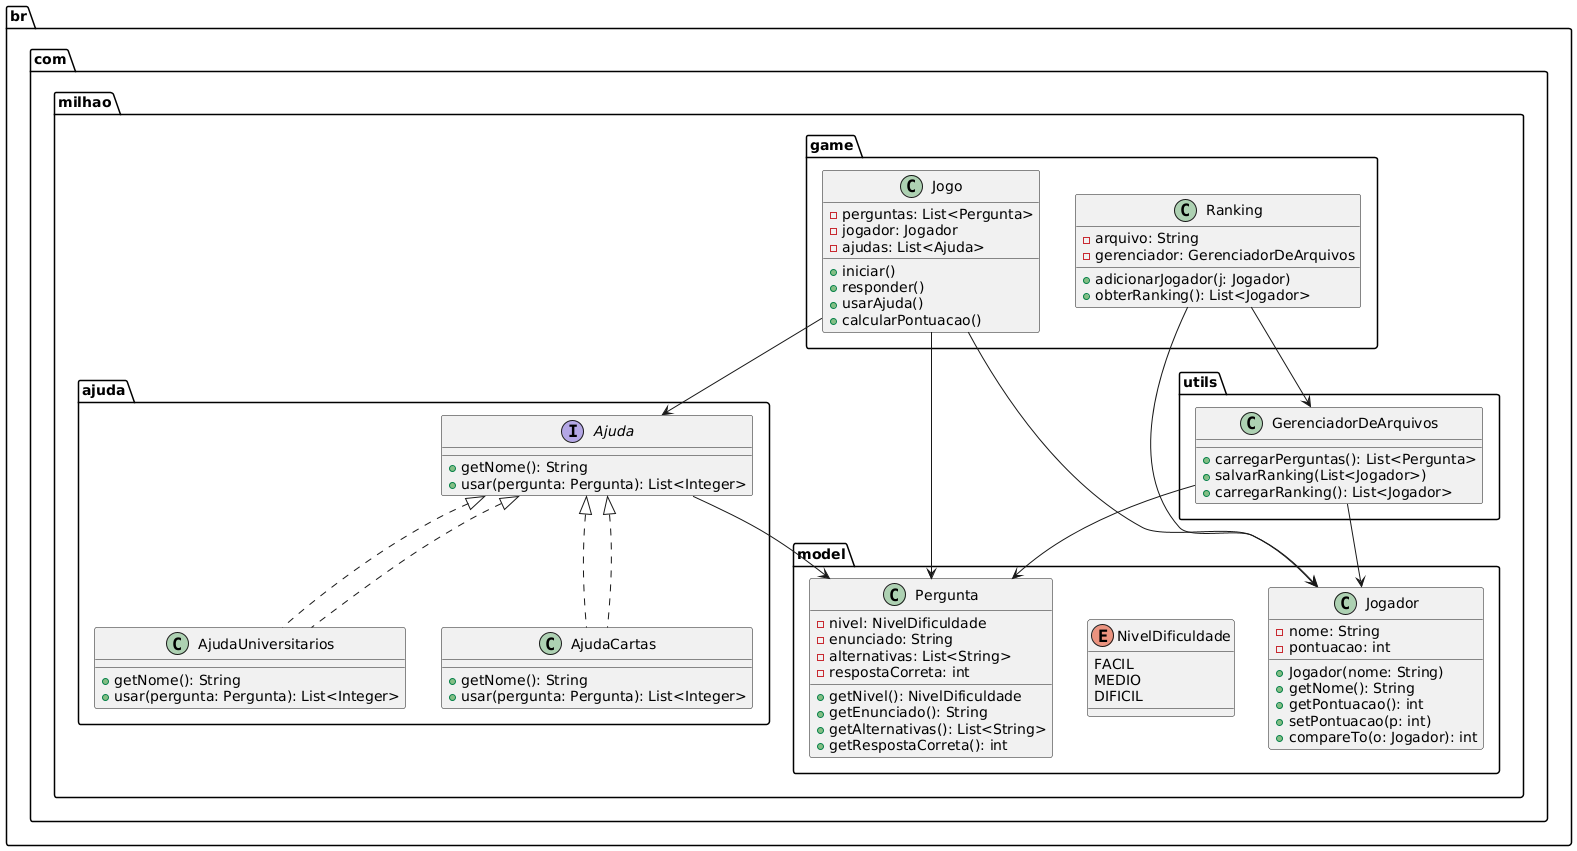

The diagram above was rendered by PlantUML. Its source (embedded in the PNG):
@startuml
package br.com.milhao.model {
    class Jogador {
        - nome: String
        - pontuacao: int
        + Jogador(nome: String)
        + getNome(): String
        + getPontuacao(): int
        + setPontuacao(p: int)
        + compareTo(o: Jogador): int
    }

    enum NivelDificuldade {
        FACIL
        MEDIO
        DIFICIL
    }

    class Pergunta {
        - nivel: NivelDificuldade
        - enunciado: String
        - alternativas: List<String>
        - respostaCorreta: int
        + getNivel(): NivelDificuldade
        + getEnunciado(): String
        + getAlternativas(): List<String>
        + getRespostaCorreta(): int
    }
}

package br.com.milhao.ajuda {
    interface Ajuda {
        + getNome(): String
        + usar(pergunta: Pergunta): List<Integer>
    }

    class AjudaCartas implements Ajuda {
        + getNome(): String
        + usar(pergunta: Pergunta): List<Integer>
    }

    class AjudaUniversitarios implements Ajuda {
        + getNome(): String
        + usar(pergunta: Pergunta): List<Integer>
    }

    Ajuda <|.. AjudaCartas
    Ajuda <|.. AjudaUniversitarios
}

package br.com.milhao.utils {
    class GerenciadorDeArquivos {
        + carregarPerguntas(): List<Pergunta>
        + salvarRanking(List<Jogador>)
        + carregarRanking(): List<Jogador>
    }
}

package br.com.milhao.game {
    class Jogo {
        - perguntas: List<Pergunta>
        - jogador: Jogador
        - ajudas: List<Ajuda>
        + iniciar()
        + responder()
        + usarAjuda()
        + calcularPontuacao()
    }

    class Ranking {
        - arquivo: String
        - gerenciador: GerenciadorDeArquivos
        + adicionarJogador(j: Jogador)
        + obterRanking(): List<Jogador>
    }
}

br.com.milhao.game.Jogo --> br.com.milhao.model.Jogador
br.com.milhao.game.Jogo --> br.com.milhao.model.Pergunta
br.com.milhao.game.Jogo --> br.com.milhao.ajuda.Ajuda
br.com.milhao.game.Ranking --> br.com.milhao.model.Jogador
br.com.milhao.game.Ranking --> br.com.milhao.utils.GerenciadorDeArquivos
br.com.milhao.utils.GerenciadorDeArquivos --> br.com.milhao.model.Pergunta
br.com.milhao.utils.GerenciadorDeArquivos --> br.com.milhao.model.Jogador
br.com.milhao.ajuda.Ajuda --> br.com.milhao.model.Pergunta
@enduml